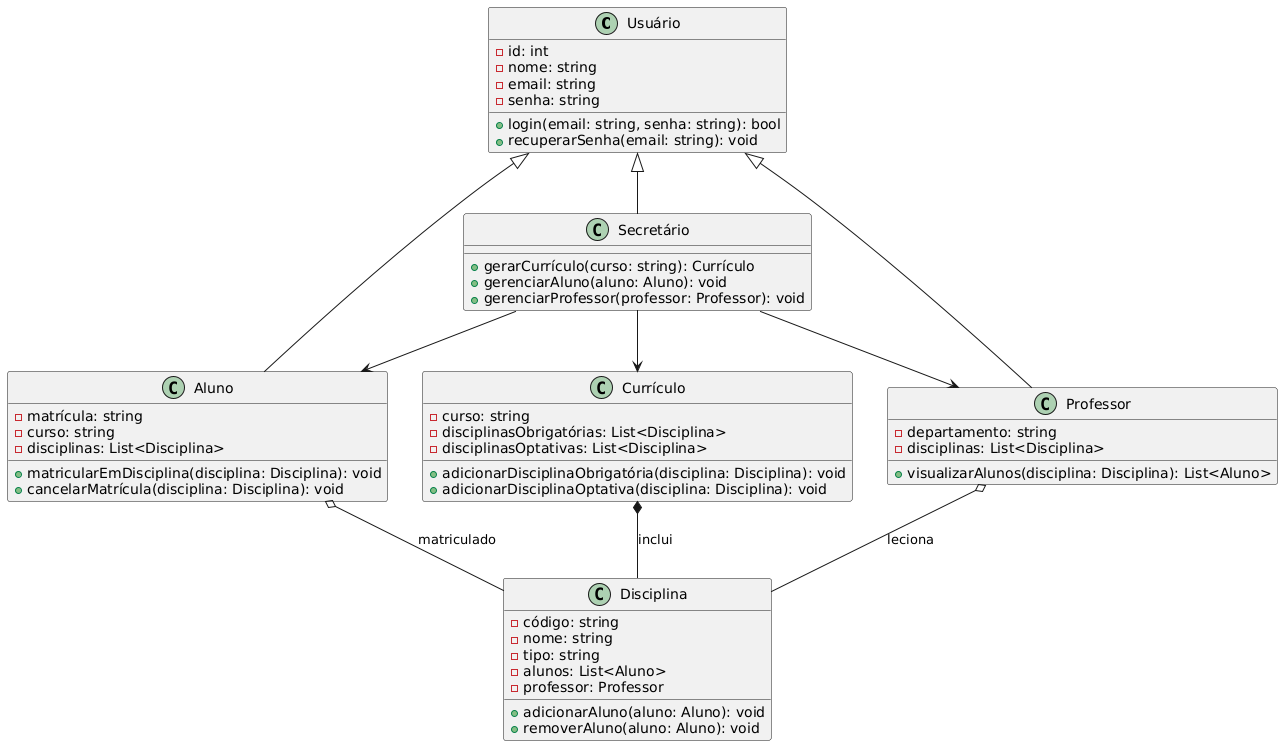

The diagram above was rendered by PlantUML. Its source (embedded in the PNG):
@startuml
class Usuário {
  -id: int
  -nome: string
  -email: string
  -senha: string
  +login(email: string, senha: string): bool
  +recuperarSenha(email: string): void
}

class Aluno {
  -matrícula: string
  -curso: string
  -disciplinas: List<Disciplina>
  +matricularEmDisciplina(disciplina: Disciplina): void
  +cancelarMatrícula(disciplina: Disciplina): void
}

class Professor {
  -departamento: string
  -disciplinas: List<Disciplina>
  +visualizarAlunos(disciplina: Disciplina): List<Aluno>
}

class Secretário {
  +gerarCurrículo(curso: string): Currículo
  +gerenciarAluno(aluno: Aluno): void
  +gerenciarProfessor(professor: Professor): void
}

class Disciplina {
  -código: string
  -nome: string
  -tipo: string
  -alunos: List<Aluno>
  -professor: Professor
  +adicionarAluno(aluno: Aluno): void
  +removerAluno(aluno: Aluno): void
}

class Currículo {
  -curso: string
  -disciplinasObrigatórias: List<Disciplina>
  -disciplinasOptativas: List<Disciplina>
  +adicionarDisciplinaObrigatória(disciplina: Disciplina): void
  +adicionarDisciplinaOptativa(disciplina: Disciplina): void
}

Usuário <|-- Aluno
Usuário <|-- Professor
Usuário <|-- Secretário

Aluno o-- Disciplina : "matriculado"
Professor o-- Disciplina : "leciona"
Currículo *-- Disciplina : "inclui"

Secretário --> Currículo
Secretário --> Aluno
Secretário --> Professor
@enduml